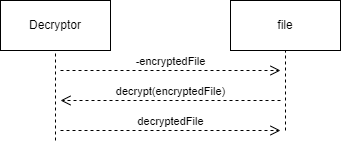

The diagram above was exported from draw.io. Its source (the exported page's mxGraphModel, read from the mxfile embedded in the PNG):
<mxGraphModel dx="1386" dy="791" grid="1" gridSize="10" guides="1" tooltips="1" connect="1" arrows="1" fold="1" page="1" pageScale="1" pageWidth="827" pageHeight="1169" math="0" shadow="0">
  <root>
    <mxCell id="0" />
    <mxCell id="1" parent="0" />
    <mxCell id="tst41zbPHNi3Ui-qg7MN-9" value="Decryptor" style="html=1;whiteSpace=wrap;" vertex="1" parent="1">
      <mxGeometry x="250" y="320" width="110" height="50" as="geometry" />
    </mxCell>
    <mxCell id="tst41zbPHNi3Ui-qg7MN-15" value="file" style="html=1;whiteSpace=wrap;" vertex="1" parent="1">
      <mxGeometry x="480" y="320" width="110" height="50" as="geometry" />
    </mxCell>
    <mxCell id="tst41zbPHNi3Ui-qg7MN-16" value="" style="endArrow=none;dashed=1;html=1;rounded=0;entryX=0.5;entryY=1;entryDx=0;entryDy=0;" edge="1" parent="1" target="tst41zbPHNi3Ui-qg7MN-9">
      <mxGeometry width="50" height="50" relative="1" as="geometry">
        <mxPoint x="305" y="460" as="sourcePoint" />
        <mxPoint x="300" y="420" as="targetPoint" />
      </mxGeometry>
    </mxCell>
    <mxCell id="tst41zbPHNi3Ui-qg7MN-17" value="" style="endArrow=none;dashed=1;html=1;rounded=0;entryX=0.5;entryY=1;entryDx=0;entryDy=0;" edge="1" parent="1" target="tst41zbPHNi3Ui-qg7MN-15">
      <mxGeometry width="50" height="50" relative="1" as="geometry">
        <mxPoint x="535" y="450" as="sourcePoint" />
        <mxPoint x="550" y="390" as="targetPoint" />
      </mxGeometry>
    </mxCell>
    <mxCell id="tst41zbPHNi3Ui-qg7MN-20" value="-encryptedFile" style="endArrow=open;startArrow=none;endFill=0;startFill=0;endSize=8;html=1;verticalAlign=bottom;dashed=1;labelBackgroundColor=none;rounded=0;" edge="1" parent="1">
      <mxGeometry width="160" relative="1" as="geometry">
        <mxPoint x="310" y="390" as="sourcePoint" />
        <mxPoint x="530" y="390" as="targetPoint" />
      </mxGeometry>
    </mxCell>
    <mxCell id="tst41zbPHNi3Ui-qg7MN-21" value="decrypt(encryptedFile)" style="endArrow=open;startArrow=none;endFill=0;startFill=0;endSize=8;html=1;verticalAlign=bottom;dashed=1;labelBackgroundColor=none;rounded=0;" edge="1" parent="1">
      <mxGeometry width="160" relative="1" as="geometry">
        <mxPoint x="530" y="420" as="sourcePoint" />
        <mxPoint x="310" y="420" as="targetPoint" />
      </mxGeometry>
    </mxCell>
    <mxCell id="tst41zbPHNi3Ui-qg7MN-23" value="decryptedFile" style="endArrow=open;startArrow=none;endFill=0;startFill=0;endSize=8;html=1;verticalAlign=bottom;dashed=1;labelBackgroundColor=none;rounded=0;" edge="1" parent="1">
      <mxGeometry width="160" relative="1" as="geometry">
        <mxPoint x="310" y="450" as="sourcePoint" />
        <mxPoint x="530" y="450" as="targetPoint" />
      </mxGeometry>
    </mxCell>
  </root>
</mxGraphModel>